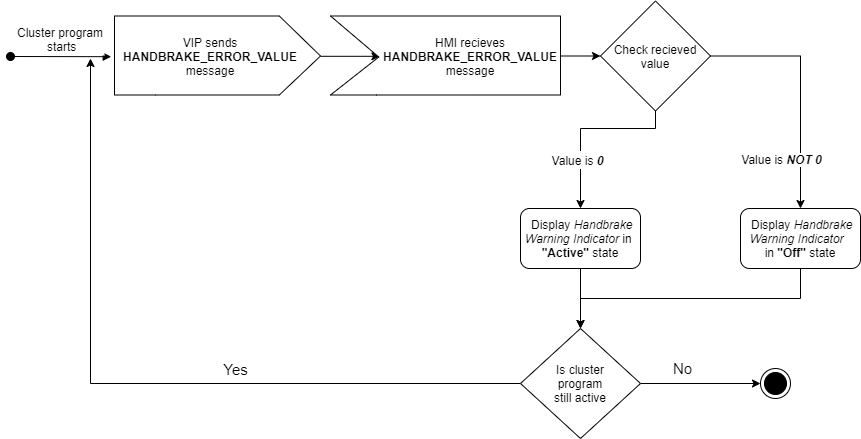

The diagram above was exported from draw.io. Its source (the exported page's mxGraphModel, read from the mxfile embedded in the PNG):
<mxGraphModel dx="1825" dy="559" grid="1" gridSize="10" guides="1" tooltips="1" connect="1" arrows="1" fold="1" page="1" pageScale="1" pageWidth="827" pageHeight="1169" math="0" shadow="0">
  <root>
    <mxCell id="0" />
    <mxCell id="1" parent="0" />
    <mxCell id="zDgJxYDyZ430KHNFPg7d-7" value="Cluster program&#10; starts" style="verticalAlign=bottom;startArrow=oval;endArrow=block;startSize=8;shadow=0;strokeWidth=1;fontSize=12;entryX=-0.016;entryY=0.407;entryDx=0;entryDy=0;entryPerimeter=0;" parent="1" target="zDgJxYDyZ430KHNFPg7d-9" edge="1">
      <mxGeometry relative="1" as="geometry">
        <mxPoint x="-70" y="248" as="sourcePoint" />
        <mxPoint x="200" y="110" as="targetPoint" />
        <mxPoint as="offset" />
      </mxGeometry>
    </mxCell>
    <mxCell id="zDgJxYDyZ430KHNFPg7d-8" style="edgeStyle=orthogonalEdgeStyle;rounded=0;orthogonalLoop=1;jettySize=auto;html=1;entryX=0.215;entryY=0.403;entryDx=0;entryDy=0;entryPerimeter=0;" parent="1" source="zDgJxYDyZ430KHNFPg7d-9" target="zDgJxYDyZ430KHNFPg7d-10" edge="1">
      <mxGeometry relative="1" as="geometry">
        <Array as="points">
          <mxPoint x="194" y="247.5" />
        </Array>
      </mxGeometry>
    </mxCell>
    <mxCell id="zDgJxYDyZ430KHNFPg7d-9" value="" style="verticalLabelPosition=bottom;verticalAlign=top;html=1;shape=mxgraph.basic.polygon;polyCoords=[[0,0],[0.8,0],[1,0.4],[1,0.4],[0.8,0.79],[0.2,0.79],[0,0.79],[0,0.25]];polyline=0;" parent="1" vertex="1">
      <mxGeometry x="34" y="207.5" width="206" height="100" as="geometry" />
    </mxCell>
    <mxCell id="zDgJxYDyZ430KHNFPg7d-19" style="edgeStyle=orthogonalEdgeStyle;rounded=0;orthogonalLoop=1;jettySize=auto;html=1;fontSize=12;entryX=0;entryY=0.5;entryDx=0;entryDy=0;exitX=0.98;exitY=0.425;exitDx=0;exitDy=0;exitPerimeter=0;" parent="1" source="zDgJxYDyZ430KHNFPg7d-10" target="zDgJxYDyZ430KHNFPg7d-16" edge="1">
      <mxGeometry relative="1" as="geometry">
        <mxPoint x="650" y="120" as="targetPoint" />
        <Array as="points">
          <mxPoint x="410" y="248" />
        </Array>
      </mxGeometry>
    </mxCell>
    <mxCell id="zDgJxYDyZ430KHNFPg7d-10" value="" style="verticalLabelPosition=bottom;verticalAlign=top;html=1;shape=mxgraph.basic.polygon;polyCoords=[[0,0],[1,0],[1,0.4],[1,0.4],[1,0.79],[0.2,0.79],[0,0.79],[0.21,0.41]];polyline=0;" parent="1" vertex="1">
      <mxGeometry x="250" y="207.5" width="230" height="100" as="geometry" />
    </mxCell>
    <mxCell id="zDgJxYDyZ430KHNFPg7d-11" value="VIP sends&lt;br&gt;&lt;b&gt;HANDBRAKE_ERROR_VALUE&lt;/b&gt;&lt;br&gt;message" style="text;html=1;strokeColor=none;fillColor=none;align=center;verticalAlign=middle;whiteSpace=wrap;rounded=0;" parent="1" vertex="1">
      <mxGeometry x="70" y="217.5" width="120" height="60" as="geometry" />
    </mxCell>
    <mxCell id="zDgJxYDyZ430KHNFPg7d-14" value="HMI recieves&lt;br&gt;&lt;b&gt;HANDBRAKE_ERROR_VALUE&lt;/b&gt;&lt;br&gt;message" style="text;html=1;strokeColor=none;fillColor=none;align=center;verticalAlign=middle;whiteSpace=wrap;rounded=0;" parent="1" vertex="1">
      <mxGeometry x="330" y="217.5" width="120" height="60" as="geometry" />
    </mxCell>
    <mxCell id="zDgJxYDyZ430KHNFPg7d-63" style="edgeStyle=orthogonalEdgeStyle;rounded=0;orthogonalLoop=1;jettySize=auto;html=1;fontSize=15;" parent="1" source="zDgJxYDyZ430KHNFPg7d-16" target="zDgJxYDyZ430KHNFPg7d-30" edge="1">
      <mxGeometry relative="1" as="geometry">
        <mxPoint x="801.4563900000003" y="381.44999999999993" as="targetPoint" />
      </mxGeometry>
    </mxCell>
    <mxCell id="zDgJxYDyZ430KHNFPg7d-16" value="Check recieved value" style="rhombus;whiteSpace=wrap;html=1;fontSize=12;" parent="1" vertex="1">
      <mxGeometry x="520" y="192.5" width="110" height="110" as="geometry" />
    </mxCell>
    <mxCell id="zDgJxYDyZ430KHNFPg7d-117" style="edgeStyle=orthogonalEdgeStyle;rounded=0;orthogonalLoop=1;jettySize=auto;html=1;entryX=0.5;entryY=0;entryDx=0;entryDy=0;fontSize=15;" parent="1" source="zDgJxYDyZ430KHNFPg7d-30" target="zDgJxYDyZ430KHNFPg7d-45" edge="1">
      <mxGeometry relative="1" as="geometry">
        <Array as="points">
          <mxPoint x="720" y="490" />
          <mxPoint x="500" y="490" />
        </Array>
      </mxGeometry>
    </mxCell>
    <mxCell id="zDgJxYDyZ430KHNFPg7d-30" value="&amp;nbsp;Display&amp;nbsp;&lt;i&gt;Handbrake Warning Indicator&amp;nbsp;&amp;nbsp;&lt;br&gt;&lt;/i&gt;in&amp;nbsp;&lt;b&gt;&quot;Off&quot;&amp;nbsp;&lt;/b&gt;state" style="rounded=1;whiteSpace=wrap;html=1;fontSize=12;" parent="1" vertex="1">
      <mxGeometry x="660" y="400" width="120" height="60" as="geometry" />
    </mxCell>
    <mxCell id="zDgJxYDyZ430KHNFPg7d-56" style="edgeStyle=orthogonalEdgeStyle;rounded=0;orthogonalLoop=1;jettySize=auto;html=1;fontSize=12;" parent="1" source="zDgJxYDyZ430KHNFPg7d-45" edge="1">
      <mxGeometry relative="1" as="geometry">
        <mxPoint x="10" y="250" as="targetPoint" />
      </mxGeometry>
    </mxCell>
    <mxCell id="zDgJxYDyZ430KHNFPg7d-57" value="Yes" style="edgeLabel;html=1;align=center;verticalAlign=middle;resizable=0;points=[];fontSize=15;" parent="zDgJxYDyZ430KHNFPg7d-56" vertex="1" connectable="0">
      <mxGeometry x="-0.1472" y="-5" relative="1" as="geometry">
        <mxPoint x="36.25" y="-10" as="offset" />
      </mxGeometry>
    </mxCell>
    <mxCell id="zDgJxYDyZ430KHNFPg7d-58" style="edgeStyle=orthogonalEdgeStyle;rounded=0;orthogonalLoop=1;jettySize=auto;html=1;fontSize=15;" parent="1" source="zDgJxYDyZ430KHNFPg7d-45" edge="1">
      <mxGeometry relative="1" as="geometry">
        <mxPoint x="680" y="574.9999999999998" as="targetPoint" />
      </mxGeometry>
    </mxCell>
    <mxCell id="zDgJxYDyZ430KHNFPg7d-60" value="No" style="edgeLabel;html=1;align=center;verticalAlign=middle;resizable=0;points=[];fontSize=15;" parent="zDgJxYDyZ430KHNFPg7d-58" vertex="1" connectable="0">
      <mxGeometry x="-0.2979" y="-1" relative="1" as="geometry">
        <mxPoint y="-16" as="offset" />
      </mxGeometry>
    </mxCell>
    <mxCell id="zDgJxYDyZ430KHNFPg7d-45" value="Is cluster&lt;br&gt;&amp;nbsp;program&amp;nbsp;&lt;br&gt;still active" style="rhombus;whiteSpace=wrap;html=1;fontSize=12;" parent="1" vertex="1">
      <mxGeometry x="440" y="520" width="120" height="110" as="geometry" />
    </mxCell>
    <mxCell id="zDgJxYDyZ430KHNFPg7d-61" value="" style="ellipse;html=1;shape=endState;fillColor=#000000;strokeColor=#000000;" parent="1" vertex="1">
      <mxGeometry x="680" y="560" width="30" height="30" as="geometry" />
    </mxCell>
    <mxCell id="zDgJxYDyZ430KHNFPg7d-64" value="Value is &lt;b&gt;&lt;i&gt;NOT 0&lt;/i&gt;&lt;/b&gt;" style="edgeLabel;html=1;align=center;verticalAlign=middle;resizable=0;points=[];fontSize=12;" parent="1" vertex="1" connectable="0">
      <mxGeometry x="700" y="350" as="geometry" />
    </mxCell>
    <mxCell id="zDgJxYDyZ430KHNFPg7d-116" style="edgeStyle=orthogonalEdgeStyle;rounded=0;orthogonalLoop=1;jettySize=auto;html=1;fontSize=15;" parent="1" source="zDgJxYDyZ430KHNFPg7d-91" target="zDgJxYDyZ430KHNFPg7d-45" edge="1">
      <mxGeometry relative="1" as="geometry" />
    </mxCell>
    <mxCell id="zDgJxYDyZ430KHNFPg7d-91" value="&amp;nbsp;Display&amp;nbsp;&lt;i&gt;Handbrake Warning Indicator&amp;nbsp;&lt;/i&gt;in &lt;br&gt;&lt;b&gt;&quot;Active&quot;&lt;/b&gt; state" style="rounded=1;whiteSpace=wrap;html=1;fontSize=12;" parent="1" vertex="1">
      <mxGeometry x="440" y="400" width="120" height="60" as="geometry" />
    </mxCell>
    <mxCell id="zDgJxYDyZ430KHNFPg7d-97" value="" style="endArrow=classic;html=1;fontSize=15;exitX=0.5;exitY=1;exitDx=0;exitDy=0;entryX=0.5;entryY=0;entryDx=0;entryDy=0;rounded=0;" parent="1" source="zDgJxYDyZ430KHNFPg7d-16" target="zDgJxYDyZ430KHNFPg7d-91" edge="1">
      <mxGeometry width="50" height="50" relative="1" as="geometry">
        <mxPoint x="490" y="450" as="sourcePoint" />
        <mxPoint x="282.43982000000005" y="381.80499999999984" as="targetPoint" />
        <Array as="points">
          <mxPoint x="575" y="320" />
          <mxPoint x="500" y="320" />
        </Array>
      </mxGeometry>
    </mxCell>
    <mxCell id="zDgJxYDyZ430KHNFPg7d-99" value="&lt;span style=&quot;font-size: 12px&quot;&gt;Value is&amp;nbsp;&lt;/span&gt;&lt;b style=&quot;font-size: 12px&quot;&gt;&lt;i&gt;0&lt;/i&gt;&lt;/b&gt;" style="edgeLabel;html=1;align=center;verticalAlign=middle;resizable=0;points=[];fontSize=15;" parent="zDgJxYDyZ430KHNFPg7d-97" vertex="1" connectable="0">
      <mxGeometry x="-0.026" y="-2" relative="1" as="geometry">
        <mxPoint x="-12.5" y="32" as="offset" />
      </mxGeometry>
    </mxCell>
  </root>
</mxGraphModel>